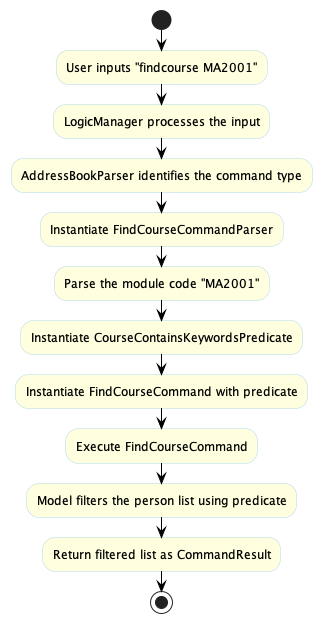

The diagram above was rendered by PlantUML. Its source (embedded in the PNG):
@startuml
skinparam activityBackgroundColor LightYellow
skinparam activityBorderColor LightBlue
skinparam activityArrowColor Black
skinparam activityArrowFontSize 15

start

:User inputs "findcourse MA2001";

:LogicManager processes the input;

:AddressBookParser identifies the command type;

:Instantiate FindCourseCommandParser;

:Parse the module code "MA2001";

:Instantiate CourseContainsKeywordsPredicate;

:Instantiate FindCourseCommand with predicate;

:Execute FindCourseCommand;

:Model filters the person list using predicate;

:Return filtered list as CommandResult;

stop

@enduml